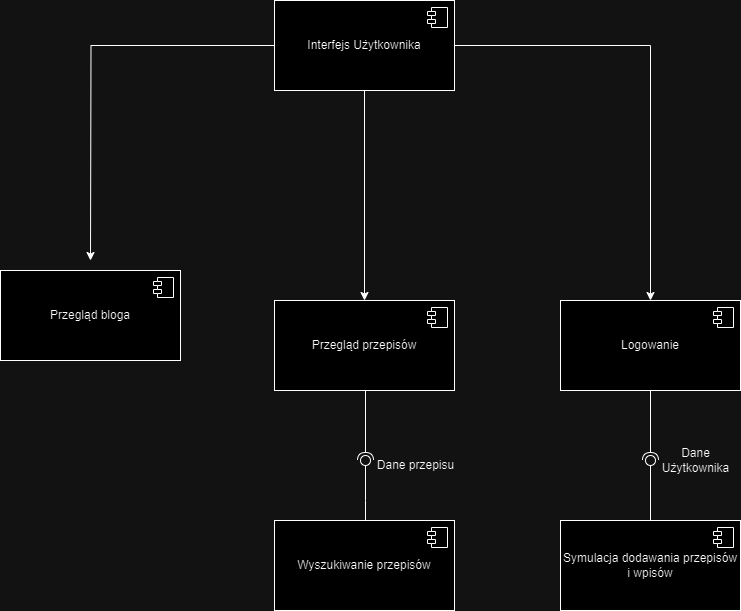

The diagram above was exported from draw.io. Its source (the exported page's mxGraphModel, read from the mxfile embedded in the PNG):
<mxGraphModel dx="1050" dy="542" grid="1" gridSize="10" guides="1" tooltips="1" connect="1" arrows="1" fold="1" page="1" pageScale="1" pageWidth="827" pageHeight="1169" math="0" shadow="0">
  <root>
    <mxCell id="0" />
    <mxCell id="1" parent="0" />
    <mxCell id="J73WBOYL5xgAOKEEjLBc-5" style="edgeStyle=orthogonalEdgeStyle;rounded=0;orthogonalLoop=1;jettySize=auto;html=1;" edge="1" parent="1" source="J73WBOYL5xgAOKEEjLBc-3">
      <mxGeometry relative="1" as="geometry">
        <mxPoint x="140" y="270" as="targetPoint" />
      </mxGeometry>
    </mxCell>
    <mxCell id="J73WBOYL5xgAOKEEjLBc-11" style="edgeStyle=orthogonalEdgeStyle;rounded=0;orthogonalLoop=1;jettySize=auto;html=1;entryX=0.5;entryY=0;entryDx=0;entryDy=0;" edge="1" parent="1" source="J73WBOYL5xgAOKEEjLBc-3" target="J73WBOYL5xgAOKEEjLBc-9">
      <mxGeometry relative="1" as="geometry" />
    </mxCell>
    <mxCell id="J73WBOYL5xgAOKEEjLBc-17" style="edgeStyle=orthogonalEdgeStyle;rounded=0;orthogonalLoop=1;jettySize=auto;html=1;entryX=0.5;entryY=0;entryDx=0;entryDy=0;" edge="1" parent="1" source="J73WBOYL5xgAOKEEjLBc-3" target="J73WBOYL5xgAOKEEjLBc-12">
      <mxGeometry relative="1" as="geometry" />
    </mxCell>
    <mxCell id="J73WBOYL5xgAOKEEjLBc-3" value="Interfejs Użytkownika" style="html=1;dropTarget=0;whiteSpace=wrap;" vertex="1" parent="1">
      <mxGeometry x="324" y="10" width="180" height="90" as="geometry" />
    </mxCell>
    <mxCell id="J73WBOYL5xgAOKEEjLBc-4" value="" style="shape=module;jettyWidth=8;jettyHeight=4;" vertex="1" parent="J73WBOYL5xgAOKEEjLBc-3">
      <mxGeometry x="1" width="20" height="20" relative="1" as="geometry">
        <mxPoint x="-27" y="7" as="offset" />
      </mxGeometry>
    </mxCell>
    <mxCell id="J73WBOYL5xgAOKEEjLBc-6" value="Przegląd bloga" style="html=1;dropTarget=0;whiteSpace=wrap;" vertex="1" parent="1">
      <mxGeometry x="50" y="280" width="180" height="90" as="geometry" />
    </mxCell>
    <mxCell id="J73WBOYL5xgAOKEEjLBc-7" value="" style="shape=module;jettyWidth=8;jettyHeight=4;" vertex="1" parent="J73WBOYL5xgAOKEEjLBc-6">
      <mxGeometry x="1" width="20" height="20" relative="1" as="geometry">
        <mxPoint x="-27" y="7" as="offset" />
      </mxGeometry>
    </mxCell>
    <mxCell id="J73WBOYL5xgAOKEEjLBc-9" value="Przegląd przepisów" style="html=1;dropTarget=0;whiteSpace=wrap;" vertex="1" parent="1">
      <mxGeometry x="324" y="310" width="180" height="90" as="geometry" />
    </mxCell>
    <mxCell id="J73WBOYL5xgAOKEEjLBc-10" value="" style="shape=module;jettyWidth=8;jettyHeight=4;" vertex="1" parent="J73WBOYL5xgAOKEEjLBc-9">
      <mxGeometry x="1" width="20" height="20" relative="1" as="geometry">
        <mxPoint x="-27" y="7" as="offset" />
      </mxGeometry>
    </mxCell>
    <mxCell id="J73WBOYL5xgAOKEEjLBc-12" value="Logowanie" style="html=1;dropTarget=0;whiteSpace=wrap;" vertex="1" parent="1">
      <mxGeometry x="610" y="310" width="180" height="90" as="geometry" />
    </mxCell>
    <mxCell id="J73WBOYL5xgAOKEEjLBc-13" value="" style="shape=module;jettyWidth=8;jettyHeight=4;" vertex="1" parent="J73WBOYL5xgAOKEEjLBc-12">
      <mxGeometry x="1" width="20" height="20" relative="1" as="geometry">
        <mxPoint x="-27" y="7" as="offset" />
      </mxGeometry>
    </mxCell>
    <mxCell id="J73WBOYL5xgAOKEEjLBc-14" value="Wyszukiwanie przepisów" style="html=1;dropTarget=0;whiteSpace=wrap;" vertex="1" parent="1">
      <mxGeometry x="324" y="530" width="180" height="90" as="geometry" />
    </mxCell>
    <mxCell id="J73WBOYL5xgAOKEEjLBc-15" value="" style="shape=module;jettyWidth=8;jettyHeight=4;" vertex="1" parent="J73WBOYL5xgAOKEEjLBc-14">
      <mxGeometry x="1" width="20" height="20" relative="1" as="geometry">
        <mxPoint x="-27" y="7" as="offset" />
      </mxGeometry>
    </mxCell>
    <mxCell id="J73WBOYL5xgAOKEEjLBc-18" value="Symulacja dodawania przepisów i wpisów" style="html=1;dropTarget=0;whiteSpace=wrap;" vertex="1" parent="1">
      <mxGeometry x="610" y="530" width="180" height="90" as="geometry" />
    </mxCell>
    <mxCell id="J73WBOYL5xgAOKEEjLBc-19" value="" style="shape=module;jettyWidth=8;jettyHeight=4;" vertex="1" parent="J73WBOYL5xgAOKEEjLBc-18">
      <mxGeometry x="1" width="20" height="20" relative="1" as="geometry">
        <mxPoint x="-27" y="7" as="offset" />
      </mxGeometry>
    </mxCell>
    <mxCell id="J73WBOYL5xgAOKEEjLBc-24" value="" style="rounded=0;orthogonalLoop=1;jettySize=auto;html=1;endArrow=halfCircle;endFill=0;endSize=6;strokeWidth=1;sketch=0;exitX=0.5;exitY=1;exitDx=0;exitDy=0;" edge="1" parent="1" source="J73WBOYL5xgAOKEEjLBc-12">
      <mxGeometry relative="1" as="geometry">
        <mxPoint x="680" y="480" as="sourcePoint" />
        <mxPoint x="700" y="470" as="targetPoint" />
      </mxGeometry>
    </mxCell>
    <mxCell id="J73WBOYL5xgAOKEEjLBc-25" value="" style="rounded=0;orthogonalLoop=1;jettySize=auto;html=1;endArrow=oval;endFill=0;sketch=0;sourcePerimeterSpacing=0;targetPerimeterSpacing=0;endSize=10;exitX=0.5;exitY=0;exitDx=0;exitDy=0;" edge="1" parent="1" source="J73WBOYL5xgAOKEEjLBc-18">
      <mxGeometry relative="1" as="geometry">
        <mxPoint x="700" y="410" as="sourcePoint" />
        <mxPoint x="700" y="470" as="targetPoint" />
      </mxGeometry>
    </mxCell>
    <mxCell id="J73WBOYL5xgAOKEEjLBc-26" value="" style="ellipse;whiteSpace=wrap;html=1;align=center;aspect=fixed;fillColor=none;strokeColor=none;resizable=0;perimeter=centerPerimeter;rotatable=0;allowArrows=0;points=[];outlineConnect=1;" vertex="1" parent="1">
      <mxGeometry x="405" y="480" width="10" height="10" as="geometry" />
    </mxCell>
    <mxCell id="J73WBOYL5xgAOKEEjLBc-29" value="Dane&lt;br&gt;Użytkownika" style="text;html=1;align=center;verticalAlign=middle;resizable=0;points=[];autosize=1;strokeColor=none;fillColor=none;" vertex="1" parent="1">
      <mxGeometry x="700" y="450" width="90" height="40" as="geometry" />
    </mxCell>
    <mxCell id="J73WBOYL5xgAOKEEjLBc-30" value="" style="rounded=0;orthogonalLoop=1;jettySize=auto;html=1;endArrow=halfCircle;endFill=0;endSize=6;strokeWidth=1;sketch=0;exitX=0.5;exitY=1;exitDx=0;exitDy=0;" edge="1" parent="1">
      <mxGeometry relative="1" as="geometry">
        <mxPoint x="415" y="400" as="sourcePoint" />
        <mxPoint x="415" y="470" as="targetPoint" />
        <Array as="points" />
      </mxGeometry>
    </mxCell>
    <mxCell id="J73WBOYL5xgAOKEEjLBc-31" value="" style="rounded=0;orthogonalLoop=1;jettySize=auto;html=1;endArrow=oval;endFill=0;sketch=0;sourcePerimeterSpacing=0;targetPerimeterSpacing=0;endSize=10;" edge="1" parent="1">
      <mxGeometry relative="1" as="geometry">
        <mxPoint x="415" y="530" as="sourcePoint" />
        <mxPoint x="415" y="470" as="targetPoint" />
        <Array as="points">
          <mxPoint x="415" y="510" />
        </Array>
      </mxGeometry>
    </mxCell>
    <mxCell id="J73WBOYL5xgAOKEEjLBc-32" value="Dane przepisu" style="text;html=1;align=center;verticalAlign=middle;resizable=0;points=[];autosize=1;strokeColor=none;fillColor=none;" vertex="1" parent="1">
      <mxGeometry x="415" y="460" width="100" height="30" as="geometry" />
    </mxCell>
  </root>
</mxGraphModel>